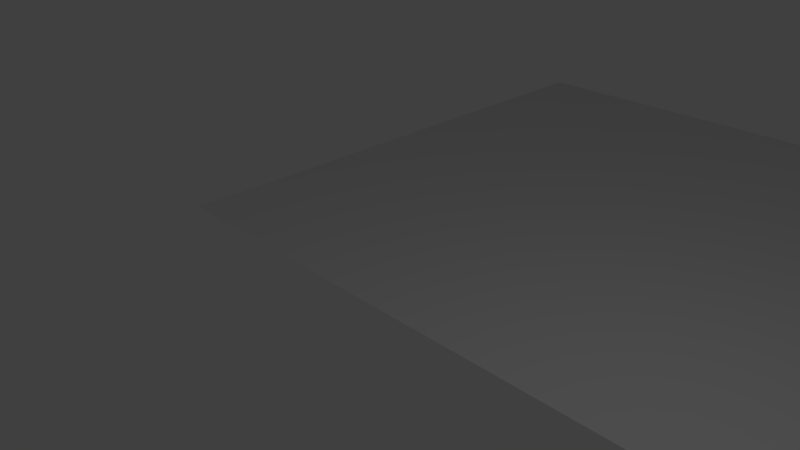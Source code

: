 # Source: SemiBox.blend  (saved by Blender 2.77.0; exported with 4.5.12 LTS)
import bpy
from mathutils import Matrix  # noqa: F401  (used for matrix-valued properties, if any)

bpy.ops.wm.read_factory_settings(use_empty=True)
scene = bpy.context.scene
scene.name = 'Scene'

# ---- collections
col_collection_1 = bpy.data.collections.new('Collection 1'); scene.collection.children.link(col_collection_1)

# ---- world
world_world = bpy.data.worlds.new('World'); scene.world = world_world
world_world.color = (0.05088, 0.05088, 0.05088)
world_world.use_sun_shadow = False
world_world.sun_shadow_jitter_overblur = 0.0
world_world.cycles.sampling_method = 'MANUAL'

# ---- cameras
cam_camera = bpy.data.cameras.new('Camera')
cam_camera.clip_end = 100.0
cam_camera.lens = 35.0
cam_camera.sensor_width = 32.0
cam_camera.sensor_height = 18.0
cam_camera.ortho_scale = 7.314
cam_camera.dof.focus_distance = 0.0
cam_camera.dof.aperture_fstop = 128.0

# ---- lights
light_lamp = bpy.data.lights.new('Lamp', 'POINT')
light_lamp.transmission_factor = 0.0
light_lamp.cutoff_distance = 30.0
light_lamp.energy = 100.0
light_lamp.shadow_buffer_clip_start = 1.001
light_lamp.shadow_soft_size = 0.1
light_lamp.shadow_maximum_resolution = 0.006
light_lamp.use_absolute_resolution = True

# ---- meshes
me_plane_001 = bpy.data.meshes.new('Plane.001')
me_plane_001.from_pydata([(-1.0, -1.0, 0.0), (1.0, -1.0, 0.0), (-1.0, 1.0, 0.0), (1.0, 1.0, 0.0)], [], [(0, 1, 3, 2)])
me_plane_001.use_remesh_preserve_volume = False
me_plane_001.use_remesh_preserve_attributes = False
me_plane_001.use_mirror_vertex_groups = False
me_plane_001.update()

# ---- objects
ob_lamp = bpy.data.objects.new('Lamp', light_lamp)
ob_camera = bpy.data.objects.new('Camera', cam_camera)
ob_plane_001 = bpy.data.objects.new('Plane.001', me_plane_001)

# ---- transforms, parenting, visibility, modifiers, constraints
ob_lamp.location = (4.076, 1.005, 5.904)
ob_lamp.rotation_euler = (0.6503, 0.05522, 1.866)
ob_lamp.lock_rotations_4d = False
ob_lamp.empty_display_type = 'ARROWS'
ob_lamp.color = (0.0, 0.0, 0.0, 0.0)
ob_lamp.lineart.crease_threshold = 0.0
ob_camera.location = (7.481, -6.508, 5.344)
ob_camera.rotation_euler = (1.109, 0.01082, 0.8149)
ob_camera.lock_rotations_4d = False
ob_camera.empty_display_type = 'ARROWS'
ob_camera.color = (0.0, 0.0, 0.0, 0.0)
ob_camera.display_type = 'WIRE'
ob_camera.lineart.crease_threshold = 0.0
ob_plane_001.location = (0.0, 7.044, -1.995)
ob_plane_001.scale = (6.681, 5.781, 1.0)
ob_plane_001.lineart.crease_threshold = 0.0

# ---- collection membership
col_collection_1.objects.link(ob_lamp)
col_collection_1.objects.link(ob_camera)
col_collection_1.objects.link(ob_plane_001)

# ---- scene / render settings (as saved in the file)
scene.camera = ob_camera
scene.frame_start = 1; scene.frame_end = 250; scene.frame_set(1)
scene.render.engine = 'BLENDER_EEVEE_NEXT'
scene.render.resolution_percentage = 50
scene.render.dither_intensity = 0.0
scene.cycles.use_denoising = False
scene.cycles.samples = 128
scene.cycles.sampling_pattern = 'TABULATED_SOBOL'
scene.cycles.light_sampling_threshold = 0.0
scene.cycles.use_adaptive_sampling = False
scene.cycles.use_light_tree = False
scene.cycles.blur_glossy = 0.0
scene.cycles.sample_clamp_indirect = 0.0
scene.view_settings.view_transform = 'Standard'
bpy.context.view_layer.update()
